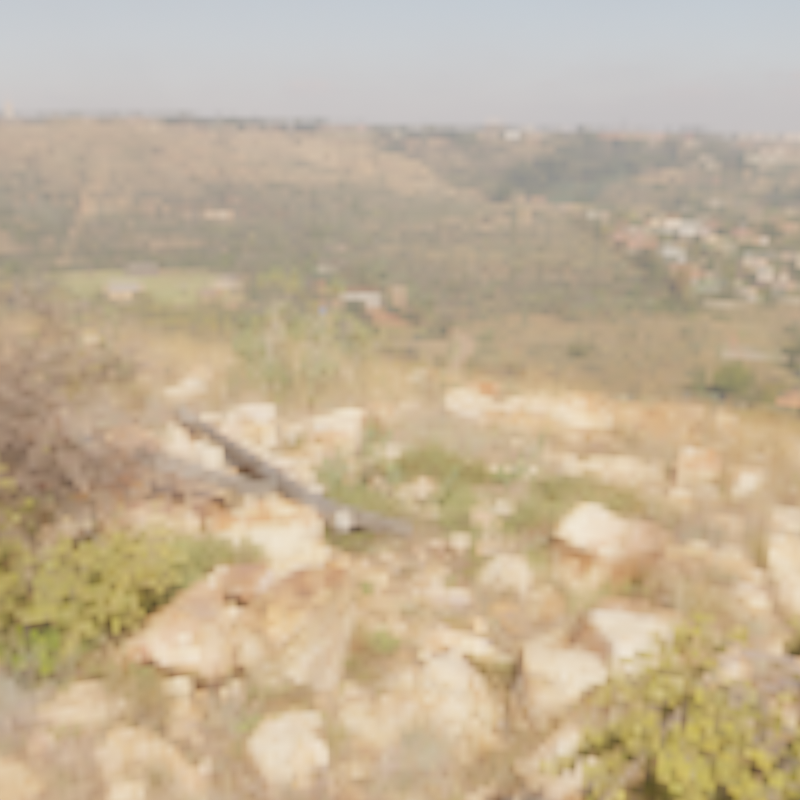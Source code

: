 # Source: render_setup.blend  (saved by Blender 4.1.24; exported with 4.5.12 LTS)
import bpy
from mathutils import Matrix  # noqa: F401  (used for matrix-valued properties, if any)

bpy.ops.wm.read_factory_settings(use_empty=True)
scene = bpy.context.scene
scene.name = 'TEMP_BB_2'

# ---- collections
col_temp_bb_coll_2 = bpy.data.collections.new('TEMP_BB_Coll_2'); scene.collection.children.link(col_temp_bb_coll_2)

# ---- images (referenced by path relative to the original .blend; pixels are not part of the script)
import os
ASSET_DIR = os.environ.get("B2B_ASSET_DIR", "")  # directory of the original .blend (textures are referenced by path, not embedded)
HERE = os.path.dirname(os.path.abspath(__file__))  # packed textures are extracted next to this script under _unpacked/

def load_image(name, relpath, width, height, colorspace="sRGB"):
    """Load a texture the original file referenced (path relative to the .blend, or extracted next to this script)."""
    p = next((c for c in (os.path.join(HERE, relpath), os.path.join(ASSET_DIR, relpath)) if relpath and os.path.exists(c)), "")
    if p:
        img = bpy.data.images.load(p, check_existing=True)
        img.name = name
    else:  # same state as the original file: an image datablock whose file is absent (Cycles renders it pink)
        img = bpy.data.images.new(name, width, height)
        img.source = "FILE"
        img.filepath = "//" + (relpath or name)
    img.colorspace_settings.name = colorspace
    return img
img_kloofendal_43d_clear_1k_hdr = load_image('kloofendal_43d_clear_1k.hdr', '_unpacked/kloofendal_43d_clear_1k.7ce78360.hdr', 1024, 512, 'Linear Rec.709')

# ---- node groups
ng_warmth__gaffer = bpy.data.node_groups.new('Warmth (Gaffer)', 'ShaderNodeTree')
_s = ng_warmth__gaffer.interface.new_socket(name='Image', in_out='OUTPUT', socket_type='NodeSocketColor')
_s = ng_warmth__gaffer.interface.new_socket(name='Image', in_out='INPUT', socket_type='NodeSocketColor')
_s = ng_warmth__gaffer.interface.new_socket(name='Temp', in_out='INPUT', socket_type='NodeSocketFloat')
_s.min_value = -100.0
_s.max_value = 100.0
_s = ng_warmth__gaffer.interface.new_socket(name='Tint', in_out='INPUT', socket_type='NodeSocketFloat')
_s.min_value = -100.0
_s.max_value = 100.0
_N = ng_warmth__gaffer.nodes; _L = ng_warmth__gaffer.links
n0 = _N.new('NodeGroupInput'); n0.name = 'Group Input'; n0.location = (-70, -478)
n1 = _N.new('NodeGroupOutput'); n1.name = 'Group Output'; n1.location = (1033, -158)
n2 = _N.new('ShaderNodeMath'); n2.name = 'Math'; n2.location = (214, -339)
n2.operation = 'DIVIDE'
n2.inputs[1].default_value = 150.0
n3 = _N.new('ShaderNodeMath'); n3.name = 'Math.001'; n3.location = (407, -336)
n3.inputs[1].default_value = 1.0
n4 = _N.new('ShaderNodeSeparateXYZ'); n4.name = 'Separate XYZ'; n4.location = (408, -168)
n5 = _N.new('ShaderNodeMath'); n5.name = 'Math.002'; n5.location = (627, 85)
n5.operation = 'MULTIPLY'
n6 = _N.new('ShaderNodeMath'); n6.name = 'Math.003'; n6.location = (627, -91)
n6.operation = 'MULTIPLY'
n7 = _N.new('ShaderNodeMath'); n7.name = 'Math.004'; n7.location = (627, -240)
n7.operation = 'DIVIDE'
n8 = _N.new('ShaderNodeMath'); n8.name = 'Math.005'; n8.location = (214, -548)
n8.operation = 'DIVIDE'
n8.inputs[1].default_value = 150.0
n9 = _N.new('ShaderNodeMath'); n9.name = 'Math.006'; n9.location = (407, -529)
n9.inputs[1].default_value = 1.0
n10 = _N.new('ShaderNodeCombineXYZ'); n10.name = 'Combine XYZ'; n10.location = (808, -163)
_L.new(n0.outputs[1], n2.inputs[0])
_L.new(n2.outputs[0], n3.inputs[0])
_L.new(n3.outputs[0], n5.inputs[1])
_L.new(n3.outputs[0], n7.inputs[1])
_L.new(n0.outputs[2], n8.inputs[0])
_L.new(n8.outputs[0], n9.inputs[0])
_L.new(n9.outputs[0], n6.inputs[1])
_L.new(n0.outputs[0], n4.inputs[0])
_L.new(n4.outputs[0], n5.inputs[0])
_L.new(n4.outputs[1], n6.inputs[0])
_L.new(n4.outputs[2], n7.inputs[0])
_L.new(n5.outputs[0], n10.inputs[0])
_L.new(n6.outputs[0], n10.inputs[1])
_L.new(n7.outputs[0], n10.inputs[2])
_L.new(n10.outputs[0], n1.inputs[0])
n1.is_active_output = True

# ---- world
world_temp_bb_world_2 = bpy.data.worlds.new('TEMP_BB_World_2'); scene.world = world_temp_bb_world_2
world_temp_bb_world_2.use_nodes = True; world_temp_bb_world_2.node_tree.nodes.clear()
_N = world_temp_bb_world_2.node_tree.nodes; _L = world_temp_bb_world_2.node_tree.links
n0 = _N.new('ShaderNodeOutputWorld'); n0.name = 'World Output'; n0.location = (300, 300)
n1 = _N.new('ShaderNodeBackground'); n1.name = 'Background'; n1.location = (10, 300)
n1.inputs[1].default_value = 0.9
n2 = _N.new('ShaderNodeTexSky'); n2.name = 'Sky Texture'; n2.location = (-190, 280)
n2.label = 'TEMP_BB_Sky'
n2.sun_intensity = 0.8
n2.sun_elevation = 0.2094
n2.sun_rotation = -2.356
n2.ozone_density = 4.0
n3 = _N.new('ShaderNodeTexEnvironment'); n3.name = 'HDRIHandler_ShaderNodeTexEnvironment'; n3.location = (-694, -107)
n3.image = img_kloofendal_43d_clear_1k_hdr
n4 = _N.new('ShaderNodeTexCoord'); n4.name = 'HDRIHandler_ShaderNodeTexCoord'; n4.location = (-1376, -98)
n5 = _N.new('ShaderNodeMapping'); n5.name = 'HDRIHandler_ShaderNodeMapping'; n5.location = (-1186, -58)
n5.mute = True
n6 = _N.new('ShaderNodeGroup'); n6.name = 'HDRIHandler_Warmth'; n6.location = (-388, -126)
n6.node_tree = ng_warmth__gaffer
n6.inputs[1].default_value = 35.0
n6.inputs[2].default_value = 0.0
n7 = _N.new('ShaderNodeGamma'); n7.name = 'HDRIHandler_ShaderNodeGamma'; n7.location = (-197, -139)
n7.inputs[1].default_value = 1.05
n8 = _N.new('ShaderNodeHueSaturation'); n8.name = 'HDRIHandler_ShaderNodeHueSaturation'; n8.location = (-7, -117)
n8.inputs[1].default_value = 0.99
n9 = _N.new('ShaderNodeMix'); n9.name = 'HDRIHandler_ShaderNodeMix'; n9.location = (191, -97)
n9.mute = True
n9.data_type = 'RGBA'
n9.inputs[0].default_value = 0.0
n9.inputs[7].default_value = (0.5, 0.15, 0.075, 1.0)
n10 = _N.new('ShaderNodeBackground'); n10.name = 'HDRIHandler_ShaderNodeBackground'; n10.location = (394, -150)
n10.inputs[1].default_value = 2.219
_L.new(n2.outputs[0], n1.inputs[0])
_L.new(n4.outputs[0], n5.inputs[0])
_L.new(n3.outputs[0], n6.inputs[0])
_L.new(n6.outputs[0], n7.inputs[0])
_L.new(n7.outputs[0], n8.inputs[4])
_L.new(n8.outputs[0], n9.inputs[6])
_L.new(n9.outputs[2], n10.inputs[0])
_L.new(n5.outputs[0], n3.inputs[0])
_L.new(n10.outputs[0], n0.inputs[0])
n0.is_active_output = True
world_temp_bb_world_2.color = (0.05088, 0.05088, 0.05088)
world_temp_bb_world_2.use_sun_shadow = False
world_temp_bb_world_2.sun_shadow_jitter_overblur = 0.0

# ---- cameras
cam_temp_bb_camera_0_002 = bpy.data.cameras.new('TEMP_BB_Camera_0.002')
cam_temp_bb_camera_0_002.clip_start = 0.005
cam_temp_bb_camera_0_002.ortho_scale = 7.314

# ---- objects
ob_temp_bb_camobj_2 = bpy.data.objects.new('TEMP_BB_CamObj_2', cam_temp_bb_camera_0_002)
ob_temp_bb_empty_2 = bpy.data.objects.new('TEMP_BB_Empty_2', None)

# ---- transforms, parenting, visibility, modifiers, constraints
ob_temp_bb_camobj_2.location = (0.0, 0.0, 0.0)
ob_temp_bb_camobj_2.rotation_euler = (1.309, 0.0, 0.7854)
ob_temp_bb_camobj_2.lock_rotations_4d = False
ob_temp_bb_camobj_2.empty_display_type = 'ARROWS'
ob_temp_bb_camobj_2.color = (0.0, 0.0, 0.0, 0.0)
ob_temp_bb_camobj_2.display_type = 'WIRE'
ob_temp_bb_camobj_2.lineart.crease_threshold = 0.0
ob_temp_bb_empty_2.location = (0.0, 0.0, 0.0)

# ---- collection membership
col_temp_bb_coll_2.objects.link(ob_temp_bb_camobj_2)
col_temp_bb_coll_2.objects.link(ob_temp_bb_empty_2)

# ---- scene / render settings (as saved in the file)
scene.camera = ob_temp_bb_camobj_2
scene.frame_start = 1; scene.frame_end = 250; scene.frame_set(1)
scene.render.engine = 'CYCLES'
scene.render.resolution_x = 512
scene.render.resolution_y = 512
scene.render.film_transparent = True
scene.cycles.samples = 128
scene.cycles.sampling_pattern = 'TABULATED_SOBOL'
scene.eevee.ray_tracing_options.trace_max_roughness = 0.0
scene.view_settings.view_transform = 'Filmic'
bpy.context.view_layer.update()
